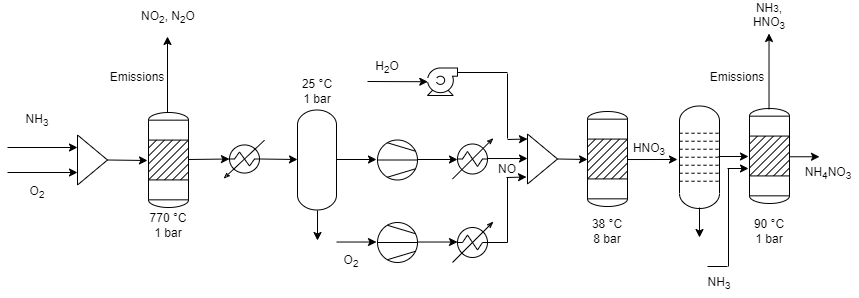

The diagram above was exported from draw.io. Its source (the exported page's mxGraphModel, read from the mxfile embedded in the PNG):
<mxGraphModel dx="909" dy="550" grid="1" gridSize="10" guides="1" tooltips="1" connect="1" arrows="1" fold="1" page="1" pageScale="1" pageWidth="827" pageHeight="1169" math="0" shadow="0">
  <root>
    <mxCell id="0" />
    <mxCell id="1" parent="0" />
    <mxCell id="8oOkffqZ86FphPX5EWaR-1" value="" style="endArrow=classic;html=1;rounded=0;entryX=0;entryY=0.25;entryDx=0;entryDy=0;" edge="1" parent="1" target="8oOkffqZ86FphPX5EWaR-6">
      <mxGeometry width="50" height="50" relative="1" as="geometry">
        <mxPoint x="40" y="485" as="sourcePoint" />
        <mxPoint x="90" y="460" as="targetPoint" />
      </mxGeometry>
    </mxCell>
    <mxCell id="8oOkffqZ86FphPX5EWaR-2" value="&lt;font style=&quot;font-size: 12px;&quot;&gt;NH&lt;sub&gt;3&lt;/sub&gt;&lt;/font&gt;" style="text;html=1;strokeColor=none;fillColor=none;align=center;verticalAlign=middle;whiteSpace=wrap;rounded=0;" vertex="1" parent="1">
      <mxGeometry x="40" y="442.5" width="60" height="30" as="geometry" />
    </mxCell>
    <mxCell id="8oOkffqZ86FphPX5EWaR-3" value="&lt;font style=&quot;font-size: 12px;&quot;&gt;&lt;font style=&quot;font-size: 12px;&quot;&gt;O&lt;/font&gt;&lt;font style=&quot;font-size: 12px;&quot;&gt;&lt;sub style=&quot;&quot;&gt;2&lt;/sub&gt;&lt;/font&gt;&lt;/font&gt;" style="text;html=1;strokeColor=none;fillColor=none;align=center;verticalAlign=middle;whiteSpace=wrap;rounded=0;" vertex="1" parent="1">
      <mxGeometry x="40" y="515" width="60" height="30" as="geometry" />
    </mxCell>
    <mxCell id="8oOkffqZ86FphPX5EWaR-4" value="" style="endArrow=classic;html=1;rounded=0;entryX=0;entryY=0.75;entryDx=0;entryDy=0;" edge="1" parent="1" target="8oOkffqZ86FphPX5EWaR-6">
      <mxGeometry width="50" height="50" relative="1" as="geometry">
        <mxPoint x="40" y="510" as="sourcePoint" />
        <mxPoint x="90" y="530" as="targetPoint" />
      </mxGeometry>
    </mxCell>
    <mxCell id="8oOkffqZ86FphPX5EWaR-5" value="" style="shape=mxgraph.pid.vessels.reactor;html=1;pointerEvents=1;align=center;verticalLabelPosition=bottom;verticalAlign=top;dashed=0;" vertex="1" parent="1">
      <mxGeometry x="181" y="450" width="40" height="95" as="geometry" />
    </mxCell>
    <mxCell id="8oOkffqZ86FphPX5EWaR-6" value="" style="triangle;whiteSpace=wrap;html=1;" vertex="1" parent="1">
      <mxGeometry x="110" y="472.5" width="30" height="50" as="geometry" />
    </mxCell>
    <mxCell id="8oOkffqZ86FphPX5EWaR-7" value="" style="endArrow=classic;html=1;rounded=0;exitX=1;exitY=0.5;exitDx=0;exitDy=0;" edge="1" parent="1" source="8oOkffqZ86FphPX5EWaR-6">
      <mxGeometry width="50" height="50" relative="1" as="geometry">
        <mxPoint x="190" y="579" as="sourcePoint" />
        <mxPoint x="180" y="498" as="targetPoint" />
      </mxGeometry>
    </mxCell>
    <mxCell id="8oOkffqZ86FphPX5EWaR-9" value="" style="endArrow=classic;html=1;rounded=0;exitX=0.4;exitY=-0.042;exitDx=0;exitDy=0;exitPerimeter=0;" edge="1" parent="1">
      <mxGeometry width="50" height="50" relative="1" as="geometry">
        <mxPoint x="200" y="450.01" as="sourcePoint" />
        <mxPoint x="200" y="374" as="targetPoint" />
      </mxGeometry>
    </mxCell>
    <mxCell id="8oOkffqZ86FphPX5EWaR-10" value="Emissions" style="text;html=1;strokeColor=none;fillColor=none;align=center;verticalAlign=middle;whiteSpace=wrap;rounded=0;" vertex="1" parent="1">
      <mxGeometry x="140" y="400" width="60" height="30" as="geometry" />
    </mxCell>
    <mxCell id="8oOkffqZ86FphPX5EWaR-11" value="" style="endArrow=classic;html=1;rounded=0;exitX=1;exitY=0.5;exitDx=0;exitDy=0;entryX=0.124;entryY=0.5;entryDx=0;entryDy=0;entryPerimeter=0;" edge="1" parent="1" target="8oOkffqZ86FphPX5EWaR-25">
      <mxGeometry width="50" height="50" relative="1" as="geometry">
        <mxPoint x="221" y="497" as="sourcePoint" />
        <mxPoint x="261" y="497" as="targetPoint" />
      </mxGeometry>
    </mxCell>
    <mxCell id="8oOkffqZ86FphPX5EWaR-14" value="" style="endArrow=classic;html=1;rounded=0;exitX=0.876;exitY=0.5;exitDx=0;exitDy=0;exitPerimeter=0;" edge="1" parent="1" source="8oOkffqZ86FphPX5EWaR-25">
      <mxGeometry width="50" height="50" relative="1" as="geometry">
        <mxPoint x="290" y="497" as="sourcePoint" />
        <mxPoint x="330" y="497" as="targetPoint" />
      </mxGeometry>
    </mxCell>
    <mxCell id="8oOkffqZ86FphPX5EWaR-15" value="" style="verticalLabelPosition=bottom;outlineConnect=0;align=center;dashed=0;html=1;verticalAlign=top;shape=mxgraph.pid2misc.column;columnType=common" vertex="1" parent="1">
      <mxGeometry x="330" y="447.5" width="39" height="100" as="geometry" />
    </mxCell>
    <mxCell id="8oOkffqZ86FphPX5EWaR-17" value="" style="endArrow=classic;html=1;rounded=0;exitX=0.513;exitY=1.025;exitDx=0;exitDy=0;exitPerimeter=0;" edge="1" parent="1">
      <mxGeometry width="50" height="50" relative="1" as="geometry">
        <mxPoint x="350.00700000000006" y="548" as="sourcePoint" />
        <mxPoint x="350" y="578" as="targetPoint" />
      </mxGeometry>
    </mxCell>
    <mxCell id="8oOkffqZ86FphPX5EWaR-21" value="" style="shape=mxgraph.pid.compressors_-_iso.compressor_(centrifugal);html=1;pointerEvents=1;align=center;verticalLabelPosition=bottom;verticalAlign=top;dashed=0;" vertex="1" parent="1">
      <mxGeometry x="410" y="477.5" width="40" height="40" as="geometry" />
    </mxCell>
    <mxCell id="8oOkffqZ86FphPX5EWaR-22" value="" style="endArrow=classic;html=1;rounded=0;exitX=1;exitY=0.5;exitDx=0;exitDy=0;" edge="1" parent="1">
      <mxGeometry width="50" height="50" relative="1" as="geometry">
        <mxPoint x="369" y="497" as="sourcePoint" />
        <mxPoint x="409" y="497" as="targetPoint" />
      </mxGeometry>
    </mxCell>
    <mxCell id="8oOkffqZ86FphPX5EWaR-23" value="" style="endArrow=classic;html=1;rounded=0;exitX=1;exitY=0.5;exitDx=0;exitDy=0;" edge="1" parent="1">
      <mxGeometry width="50" height="50" relative="1" as="geometry">
        <mxPoint x="450" y="497" as="sourcePoint" />
        <mxPoint x="490" y="497" as="targetPoint" />
      </mxGeometry>
    </mxCell>
    <mxCell id="8oOkffqZ86FphPX5EWaR-25" value="" style="shape=mxgraph.pid.heat_exchangers.heater;html=1;pointerEvents=1;align=center;verticalLabelPosition=bottom;verticalAlign=top;dashed=0;" vertex="1" parent="1">
      <mxGeometry x="257" y="477.75" width="40" height="37.5" as="geometry" />
    </mxCell>
    <mxCell id="8oOkffqZ86FphPX5EWaR-27" value="" style="shape=mxgraph.pid.heat_exchangers.condenser;html=1;pointerEvents=1;align=center;verticalLabelPosition=bottom;verticalAlign=top;dashed=0;" vertex="1" parent="1">
      <mxGeometry x="485" y="476.5" width="40" height="40" as="geometry" />
    </mxCell>
    <mxCell id="8oOkffqZ86FphPX5EWaR-28" value="" style="endArrow=classic;html=1;rounded=0;exitX=1;exitY=0.5;exitDx=0;exitDy=0;" edge="1" parent="1">
      <mxGeometry width="50" height="50" relative="1" as="geometry">
        <mxPoint x="520" y="496.02" as="sourcePoint" />
        <mxPoint x="560" y="496.02" as="targetPoint" />
      </mxGeometry>
    </mxCell>
    <mxCell id="8oOkffqZ86FphPX5EWaR-29" value="" style="triangle;whiteSpace=wrap;html=1;" vertex="1" parent="1">
      <mxGeometry x="560" y="471.5" width="30" height="50" as="geometry" />
    </mxCell>
    <mxCell id="8oOkffqZ86FphPX5EWaR-30" value="" style="endArrow=classic;html=1;rounded=0;" edge="1" parent="1">
      <mxGeometry width="50" height="50" relative="1" as="geometry">
        <mxPoint x="540" y="477" as="sourcePoint" />
        <mxPoint x="560" y="476.5" as="targetPoint" />
      </mxGeometry>
    </mxCell>
    <mxCell id="8oOkffqZ86FphPX5EWaR-32" value="" style="endArrow=classic;html=1;rounded=0;" edge="1" parent="1">
      <mxGeometry width="50" height="50" relative="1" as="geometry">
        <mxPoint x="539" y="515" as="sourcePoint" />
        <mxPoint x="559" y="514.5" as="targetPoint" />
      </mxGeometry>
    </mxCell>
    <mxCell id="8oOkffqZ86FphPX5EWaR-34" value="" style="endArrow=none;html=1;rounded=0;" edge="1" parent="1">
      <mxGeometry width="50" height="50" relative="1" as="geometry">
        <mxPoint x="540" y="580" as="sourcePoint" />
        <mxPoint x="540" y="515" as="targetPoint" />
      </mxGeometry>
    </mxCell>
    <mxCell id="8oOkffqZ86FphPX5EWaR-35" value="" style="endArrow=none;html=1;rounded=0;" edge="1" parent="1">
      <mxGeometry width="50" height="50" relative="1" as="geometry">
        <mxPoint x="540" y="476" as="sourcePoint" />
        <mxPoint x="540" y="411" as="targetPoint" />
      </mxGeometry>
    </mxCell>
    <mxCell id="8oOkffqZ86FphPX5EWaR-36" value="" style="shape=mxgraph.pid.pumps.centrifugal_pump_1;html=1;pointerEvents=1;align=center;verticalLabelPosition=bottom;verticalAlign=top;dashed=0;" vertex="1" parent="1">
      <mxGeometry x="460" y="405.5" width="30" height="27.5" as="geometry" />
    </mxCell>
    <mxCell id="8oOkffqZ86FphPX5EWaR-38" value="" style="endArrow=none;html=1;rounded=0;" edge="1" parent="1">
      <mxGeometry width="50" height="50" relative="1" as="geometry">
        <mxPoint x="490" y="410" as="sourcePoint" />
        <mxPoint x="540" y="410" as="targetPoint" />
      </mxGeometry>
    </mxCell>
    <mxCell id="8oOkffqZ86FphPX5EWaR-39" value="" style="endArrow=classic;html=1;rounded=0;entryX=0.01;entryY=0.5;entryDx=0;entryDy=0;entryPerimeter=0;" edge="1" parent="1" target="8oOkffqZ86FphPX5EWaR-36">
      <mxGeometry width="50" height="50" relative="1" as="geometry">
        <mxPoint x="400" y="419" as="sourcePoint" />
        <mxPoint x="439" y="394.25" as="targetPoint" />
      </mxGeometry>
    </mxCell>
    <mxCell id="8oOkffqZ86FphPX5EWaR-40" value="&lt;font style=&quot;font-size: 12px;&quot;&gt;&lt;font style=&quot;font-size: 12px;&quot;&gt;H&lt;/font&gt;&lt;font style=&quot;font-size: 12px;&quot;&gt;&lt;sub&gt;2&lt;/sub&gt;O&lt;/font&gt;&lt;/font&gt;" style="text;html=1;strokeColor=none;fillColor=none;align=center;verticalAlign=middle;whiteSpace=wrap;rounded=0;" vertex="1" parent="1">
      <mxGeometry x="390" y="390" width="60" height="30" as="geometry" />
    </mxCell>
    <mxCell id="8oOkffqZ86FphPX5EWaR-41" value="" style="shape=mxgraph.pid.compressors_-_iso.compressor_(centrifugal);html=1;pointerEvents=1;align=center;verticalLabelPosition=bottom;verticalAlign=top;dashed=0;" vertex="1" parent="1">
      <mxGeometry x="410" y="560" width="40" height="40" as="geometry" />
    </mxCell>
    <mxCell id="8oOkffqZ86FphPX5EWaR-42" value="" style="shape=mxgraph.pid.heat_exchangers.condenser;html=1;pointerEvents=1;align=center;verticalLabelPosition=bottom;verticalAlign=top;dashed=0;" vertex="1" parent="1">
      <mxGeometry x="485" y="560" width="40" height="40" as="geometry" />
    </mxCell>
    <mxCell id="8oOkffqZ86FphPX5EWaR-43" value="" style="endArrow=none;html=1;rounded=0;exitX=0.876;exitY=0.5;exitDx=0;exitDy=0;exitPerimeter=0;" edge="1" parent="1" source="8oOkffqZ86FphPX5EWaR-42">
      <mxGeometry width="50" height="50" relative="1" as="geometry">
        <mxPoint x="550" y="605" as="sourcePoint" />
        <mxPoint x="540" y="580" as="targetPoint" />
      </mxGeometry>
    </mxCell>
    <mxCell id="8oOkffqZ86FphPX5EWaR-44" value="" style="endArrow=classic;html=1;rounded=0;exitX=1;exitY=0.5;exitDx=0;exitDy=0;" edge="1" parent="1">
      <mxGeometry width="50" height="50" relative="1" as="geometry">
        <mxPoint x="450" y="579.52" as="sourcePoint" />
        <mxPoint x="490" y="579.52" as="targetPoint" />
      </mxGeometry>
    </mxCell>
    <mxCell id="8oOkffqZ86FphPX5EWaR-45" value="" style="endArrow=classic;html=1;rounded=0;exitX=1;exitY=0.5;exitDx=0;exitDy=0;" edge="1" parent="1">
      <mxGeometry width="50" height="50" relative="1" as="geometry">
        <mxPoint x="369" y="579.52" as="sourcePoint" />
        <mxPoint x="409" y="579.52" as="targetPoint" />
      </mxGeometry>
    </mxCell>
    <mxCell id="8oOkffqZ86FphPX5EWaR-47" value="&lt;font style=&quot;font-size: 12px;&quot;&gt;&lt;font style=&quot;font-size: 12px;&quot;&gt;O&lt;/font&gt;&lt;font style=&quot;font-size: 12px;&quot;&gt;&lt;sub style=&quot;&quot;&gt;2&lt;/sub&gt;&lt;/font&gt;&lt;/font&gt;" style="text;html=1;strokeColor=none;fillColor=none;align=center;verticalAlign=middle;whiteSpace=wrap;rounded=0;" vertex="1" parent="1">
      <mxGeometry x="354" y="584" width="60" height="30" as="geometry" />
    </mxCell>
    <mxCell id="8oOkffqZ86FphPX5EWaR-48" value="" style="endArrow=classic;html=1;rounded=0;exitX=1;exitY=0.5;exitDx=0;exitDy=0;" edge="1" parent="1" source="8oOkffqZ86FphPX5EWaR-29">
      <mxGeometry width="50" height="50" relative="1" as="geometry">
        <mxPoint x="620" y="510" as="sourcePoint" />
        <mxPoint x="620" y="497" as="targetPoint" />
      </mxGeometry>
    </mxCell>
    <mxCell id="8oOkffqZ86FphPX5EWaR-49" value="" style="verticalLabelPosition=bottom;outlineConnect=0;align=center;dashed=0;html=1;verticalAlign=top;shape=mxgraph.pid2misc.column;columnType=tray" vertex="1" parent="1">
      <mxGeometry x="712" y="443.5" width="40" height="102.5" as="geometry" />
    </mxCell>
    <mxCell id="8oOkffqZ86FphPX5EWaR-50" value="" style="endArrow=classic;html=1;rounded=0;exitX=0.513;exitY=1.025;exitDx=0;exitDy=0;exitPerimeter=0;" edge="1" parent="1">
      <mxGeometry width="50" height="50" relative="1" as="geometry">
        <mxPoint x="732.0070000000001" y="545" as="sourcePoint" />
        <mxPoint x="732" y="575" as="targetPoint" />
      </mxGeometry>
    </mxCell>
    <mxCell id="8oOkffqZ86FphPX5EWaR-51" value="" style="endArrow=classic;html=1;rounded=0;exitX=1;exitY=0.5;exitDx=0;exitDy=0;" edge="1" parent="1">
      <mxGeometry width="50" height="50" relative="1" as="geometry">
        <mxPoint x="751" y="494" as="sourcePoint" />
        <mxPoint x="781" y="494" as="targetPoint" />
      </mxGeometry>
    </mxCell>
    <mxCell id="8oOkffqZ86FphPX5EWaR-52" value="" style="shape=mxgraph.pid.vessels.reactor;html=1;pointerEvents=1;align=center;verticalLabelPosition=bottom;verticalAlign=top;dashed=0;" vertex="1" parent="1">
      <mxGeometry x="782" y="446" width="40" height="95" as="geometry" />
    </mxCell>
    <mxCell id="8oOkffqZ86FphPX5EWaR-53" value="" style="endArrow=classic;html=1;rounded=0;" edge="1" parent="1">
      <mxGeometry width="50" height="50" relative="1" as="geometry">
        <mxPoint x="760" y="506" as="sourcePoint" />
        <mxPoint x="781" y="506" as="targetPoint" />
      </mxGeometry>
    </mxCell>
    <mxCell id="8oOkffqZ86FphPX5EWaR-54" value="" style="endArrow=none;html=1;rounded=0;" edge="1" parent="1">
      <mxGeometry width="50" height="50" relative="1" as="geometry">
        <mxPoint x="761" y="604" as="sourcePoint" />
        <mxPoint x="761" y="506" as="targetPoint" />
      </mxGeometry>
    </mxCell>
    <mxCell id="8oOkffqZ86FphPX5EWaR-55" value="" style="endArrow=none;html=1;rounded=0;exitX=0.876;exitY=0.5;exitDx=0;exitDy=0;exitPerimeter=0;" edge="1" parent="1">
      <mxGeometry width="50" height="50" relative="1" as="geometry">
        <mxPoint x="740" y="604" as="sourcePoint" />
        <mxPoint x="760" y="604" as="targetPoint" />
      </mxGeometry>
    </mxCell>
    <mxCell id="8oOkffqZ86FphPX5EWaR-56" value="&lt;font style=&quot;font-size: 12px;&quot;&gt;NH&lt;sub&gt;3&lt;/sub&gt;&lt;/font&gt;" style="text;html=1;strokeColor=none;fillColor=none;align=center;verticalAlign=middle;whiteSpace=wrap;rounded=0;" vertex="1" parent="1">
      <mxGeometry x="722" y="606" width="60" height="30" as="geometry" />
    </mxCell>
    <mxCell id="8oOkffqZ86FphPX5EWaR-57" value="&lt;font style=&quot;font-size: 12px;&quot;&gt;&lt;font style=&quot;font-size: 12px;&quot;&gt;NH&lt;/font&gt;&lt;font style=&quot;font-size: 12px;&quot;&gt;&lt;sub&gt;4&lt;/sub&gt;NO&lt;sub&gt;3&lt;/sub&gt;&lt;/font&gt;&lt;/font&gt;" style="text;html=1;strokeColor=none;fillColor=none;align=center;verticalAlign=middle;whiteSpace=wrap;rounded=0;" vertex="1" parent="1">
      <mxGeometry x="831" y="496" width="60" height="30" as="geometry" />
    </mxCell>
    <mxCell id="8oOkffqZ86FphPX5EWaR-59" value="" style="endArrow=classic;html=1;rounded=0;exitX=1;exitY=0.5;exitDx=0;exitDy=0;" edge="1" parent="1">
      <mxGeometry width="50" height="50" relative="1" as="geometry">
        <mxPoint x="822" y="494.27" as="sourcePoint" />
        <mxPoint x="852" y="494.27" as="targetPoint" />
      </mxGeometry>
    </mxCell>
    <mxCell id="8oOkffqZ86FphPX5EWaR-60" value="NO&lt;sub&gt;2&lt;/sub&gt;, N&lt;sub&gt;2&lt;/sub&gt;O" style="text;html=1;strokeColor=none;fillColor=none;align=center;verticalAlign=middle;whiteSpace=wrap;rounded=0;" vertex="1" parent="1">
      <mxGeometry x="171" y="340" width="60" height="30" as="geometry" />
    </mxCell>
    <mxCell id="8oOkffqZ86FphPX5EWaR-61" value="770 °C&lt;br&gt;1 bar" style="text;html=1;strokeColor=none;fillColor=none;align=center;verticalAlign=middle;whiteSpace=wrap;rounded=0;" vertex="1" parent="1">
      <mxGeometry x="171" y="548" width="60" height="30" as="geometry" />
    </mxCell>
    <mxCell id="8oOkffqZ86FphPX5EWaR-62" value="25 °C&lt;br&gt;1 bar" style="text;html=1;strokeColor=none;fillColor=none;align=center;verticalAlign=middle;whiteSpace=wrap;rounded=0;" vertex="1" parent="1">
      <mxGeometry x="319.5" y="414.5" width="60" height="30" as="geometry" />
    </mxCell>
    <mxCell id="8oOkffqZ86FphPX5EWaR-63" value="NO" style="text;html=1;strokeColor=none;fillColor=none;align=center;verticalAlign=middle;whiteSpace=wrap;rounded=0;" vertex="1" parent="1">
      <mxGeometry x="510" y="491.5" width="60" height="30" as="geometry" />
    </mxCell>
    <mxCell id="8oOkffqZ86FphPX5EWaR-66" value="" style="shape=mxgraph.pid.vessels.reactor;html=1;pointerEvents=1;align=center;verticalLabelPosition=bottom;verticalAlign=top;dashed=0;" vertex="1" parent="1">
      <mxGeometry x="620" y="449" width="40" height="95" as="geometry" />
    </mxCell>
    <mxCell id="8oOkffqZ86FphPX5EWaR-67" value="" style="endArrow=classic;html=1;rounded=0;exitX=1;exitY=0.5;exitDx=0;exitDy=0;" edge="1" parent="1">
      <mxGeometry width="50" height="50" relative="1" as="geometry">
        <mxPoint x="660" y="497.02" as="sourcePoint" />
        <mxPoint x="710" y="497" as="targetPoint" />
      </mxGeometry>
    </mxCell>
    <mxCell id="8oOkffqZ86FphPX5EWaR-68" value="38 °C&lt;br&gt;8 bar" style="text;html=1;strokeColor=none;fillColor=none;align=center;verticalAlign=middle;whiteSpace=wrap;rounded=0;" vertex="1" parent="1">
      <mxGeometry x="610" y="554" width="60" height="30" as="geometry" />
    </mxCell>
    <mxCell id="8oOkffqZ86FphPX5EWaR-69" value="HNO&lt;sub&gt;3&lt;/sub&gt;" style="text;html=1;strokeColor=none;fillColor=none;align=center;verticalAlign=middle;whiteSpace=wrap;rounded=0;" vertex="1" parent="1">
      <mxGeometry x="652" y="471.5" width="60" height="30" as="geometry" />
    </mxCell>
    <mxCell id="8oOkffqZ86FphPX5EWaR-70" value="90 °C&lt;br&gt;1 bar" style="text;html=1;strokeColor=none;fillColor=none;align=center;verticalAlign=middle;whiteSpace=wrap;rounded=0;" vertex="1" parent="1">
      <mxGeometry x="772" y="554" width="60" height="30" as="geometry" />
    </mxCell>
    <mxCell id="8oOkffqZ86FphPX5EWaR-71" value="" style="endArrow=classic;html=1;rounded=0;exitX=0.4;exitY=-0.042;exitDx=0;exitDy=0;exitPerimeter=0;" edge="1" parent="1">
      <mxGeometry width="50" height="50" relative="1" as="geometry">
        <mxPoint x="801.52" y="447" as="sourcePoint" />
        <mxPoint x="801.52" y="370.99" as="targetPoint" />
      </mxGeometry>
    </mxCell>
    <mxCell id="8oOkffqZ86FphPX5EWaR-72" value="Emissions" style="text;html=1;strokeColor=none;fillColor=none;align=center;verticalAlign=middle;whiteSpace=wrap;rounded=0;" vertex="1" parent="1">
      <mxGeometry x="740" y="400" width="60" height="30" as="geometry" />
    </mxCell>
    <mxCell id="8oOkffqZ86FphPX5EWaR-73" value="NH&lt;span style=&quot;font-size: 10px;&quot;&gt;3&lt;/span&gt;, HNO&lt;sub style=&quot;border-color: var(--border-color);&quot;&gt;3&lt;/sub&gt;" style="text;html=1;strokeColor=none;fillColor=none;align=center;verticalAlign=middle;whiteSpace=wrap;rounded=0;" vertex="1" parent="1">
      <mxGeometry x="772" y="339" width="60" height="30" as="geometry" />
    </mxCell>
  </root>
</mxGraphModel>